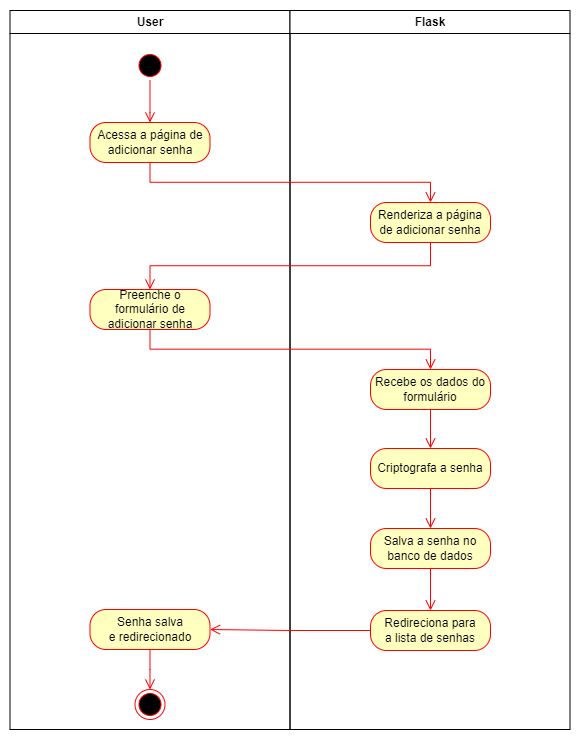

The diagram above was exported from draw.io. Its source (the exported page's mxGraphModel, read from the mxfile embedded in the PNG):
<mxGraphModel dx="748" dy="561" grid="1" gridSize="10" guides="1" tooltips="1" connect="1" arrows="1" fold="1" page="1" pageScale="1" pageWidth="1169" pageHeight="826" background="none" math="0" shadow="0">
  <root>
    <mxCell id="0" />
    <mxCell id="1" parent="0" />
    <mxCell id="2" value="User" style="swimlane;whiteSpace=wrap" parent="1" vertex="1">
      <mxGeometry x="164.5" y="41" width="280" height="719" as="geometry" />
    </mxCell>
    <mxCell id="5" value="" style="ellipse;shape=startState;fillColor=#000000;strokeColor=#ff0000;" parent="2" vertex="1">
      <mxGeometry x="125" y="40" width="30" height="30" as="geometry" />
    </mxCell>
    <mxCell id="6" value="" style="edgeStyle=elbowEdgeStyle;elbow=horizontal;verticalAlign=bottom;endArrow=open;endSize=8;strokeColor=#FF0000;endFill=1;rounded=0;entryX=0.5;entryY=0;entryDx=0;entryDy=0;" parent="2" source="5" target="JkqjbPph4rJUdAelWq5o-41" edge="1">
      <mxGeometry x="100" y="40" as="geometry">
        <mxPoint x="140.5" y="110" as="targetPoint" />
        <Array as="points">
          <mxPoint x="140" y="102" />
        </Array>
      </mxGeometry>
    </mxCell>
    <mxCell id="JkqjbPph4rJUdAelWq5o-41" value="Acessa a página de adicionar senha" style="rounded=1;whiteSpace=wrap;html=1;arcSize=40;fontColor=#000000;fillColor=#ffffc0;strokeColor=#ff0000;" vertex="1" parent="2">
      <mxGeometry x="80" y="112" width="120" height="40" as="geometry" />
    </mxCell>
    <mxCell id="JkqjbPph4rJUdAelWq5o-45" value="Preenche o formulário de adicionar senha" style="rounded=1;whiteSpace=wrap;html=1;arcSize=40;fontColor=#000000;fillColor=#ffffc0;strokeColor=#ff0000;" vertex="1" parent="2">
      <mxGeometry x="80" y="279" width="120" height="40" as="geometry" />
    </mxCell>
    <mxCell id="JkqjbPph4rJUdAelWq5o-56" value="Senha salva e&amp;nbsp;redirecionado" style="rounded=1;whiteSpace=wrap;html=1;arcSize=40;fontColor=#000000;fillColor=#ffffc0;strokeColor=#ff0000;" vertex="1" parent="2">
      <mxGeometry x="80" y="599" width="120" height="40" as="geometry" />
    </mxCell>
    <mxCell id="JkqjbPph4rJUdAelWq5o-57" value="" style="edgeStyle=orthogonalEdgeStyle;html=1;verticalAlign=bottom;endArrow=open;endSize=8;strokeColor=#ff0000;rounded=0;entryX=0.5;entryY=0;entryDx=0;entryDy=0;" edge="1" source="JkqjbPph4rJUdAelWq5o-56" parent="2" target="JkqjbPph4rJUdAelWq5o-58">
      <mxGeometry relative="1" as="geometry">
        <mxPoint x="140.5" y="669" as="targetPoint" />
        <Array as="points">
          <mxPoint x="140" y="659" />
          <mxPoint x="140" y="659" />
        </Array>
      </mxGeometry>
    </mxCell>
    <mxCell id="JkqjbPph4rJUdAelWq5o-58" value="" style="ellipse;html=1;shape=endState;fillColor=#000000;strokeColor=#ff0000;" vertex="1" parent="2">
      <mxGeometry x="125" y="679" width="30" height="30" as="geometry" />
    </mxCell>
    <mxCell id="3" value="Flask" style="swimlane;whiteSpace=wrap" parent="1" vertex="1">
      <mxGeometry x="444.5" y="41" width="280" height="719" as="geometry" />
    </mxCell>
    <mxCell id="JkqjbPph4rJUdAelWq5o-43" value="Renderiza a página de adicionar senha" style="rounded=1;whiteSpace=wrap;html=1;arcSize=40;fontColor=#000000;fillColor=#ffffc0;strokeColor=#ff0000;" vertex="1" parent="3">
      <mxGeometry x="80.5" y="192" width="120" height="40" as="geometry" />
    </mxCell>
    <mxCell id="JkqjbPph4rJUdAelWq5o-47" value="Recebe os dados do formulário" style="rounded=1;whiteSpace=wrap;html=1;arcSize=40;fontColor=#000000;fillColor=#ffffc0;strokeColor=#ff0000;" vertex="1" parent="3">
      <mxGeometry x="80.5" y="359" width="120" height="40" as="geometry" />
    </mxCell>
    <mxCell id="JkqjbPph4rJUdAelWq5o-48" value="" style="edgeStyle=orthogonalEdgeStyle;html=1;verticalAlign=bottom;endArrow=open;endSize=8;strokeColor=#ff0000;rounded=0;entryX=0.5;entryY=0;entryDx=0;entryDy=0;" edge="1" source="JkqjbPph4rJUdAelWq5o-47" parent="3" target="JkqjbPph4rJUdAelWq5o-49">
      <mxGeometry relative="1" as="geometry">
        <mxPoint x="140.5" y="459" as="targetPoint" />
      </mxGeometry>
    </mxCell>
    <mxCell id="JkqjbPph4rJUdAelWq5o-49" value="Criptografa a senha" style="rounded=1;whiteSpace=wrap;html=1;arcSize=40;fontColor=#000000;fillColor=#ffffc0;strokeColor=#ff0000;" vertex="1" parent="3">
      <mxGeometry x="80.5" y="438" width="120" height="40" as="geometry" />
    </mxCell>
    <mxCell id="JkqjbPph4rJUdAelWq5o-50" value="" style="edgeStyle=orthogonalEdgeStyle;html=1;verticalAlign=bottom;endArrow=open;endSize=8;strokeColor=#ff0000;rounded=0;entryX=0.5;entryY=0;entryDx=0;entryDy=0;" edge="1" source="JkqjbPph4rJUdAelWq5o-49" parent="3" target="JkqjbPph4rJUdAelWq5o-52">
      <mxGeometry relative="1" as="geometry">
        <mxPoint x="140.5" y="579" as="targetPoint" />
      </mxGeometry>
    </mxCell>
    <mxCell id="JkqjbPph4rJUdAelWq5o-52" value="Salva a senha no banco de dados" style="rounded=1;whiteSpace=wrap;html=1;arcSize=40;fontColor=#000000;fillColor=#ffffc0;strokeColor=#ff0000;" vertex="1" parent="3">
      <mxGeometry x="80.5" y="518" width="120" height="40" as="geometry" />
    </mxCell>
    <mxCell id="JkqjbPph4rJUdAelWq5o-53" value="" style="edgeStyle=orthogonalEdgeStyle;html=1;verticalAlign=bottom;endArrow=open;endSize=8;strokeColor=#ff0000;rounded=0;entryX=0.5;entryY=0;entryDx=0;entryDy=0;" edge="1" source="JkqjbPph4rJUdAelWq5o-52" parent="3" target="JkqjbPph4rJUdAelWq5o-54">
      <mxGeometry relative="1" as="geometry">
        <mxPoint x="140.5" y="609" as="targetPoint" />
      </mxGeometry>
    </mxCell>
    <mxCell id="JkqjbPph4rJUdAelWq5o-54" value="Redireciona para a&amp;nbsp;lista de senhas" style="rounded=1;whiteSpace=wrap;html=1;arcSize=40;fontColor=#000000;fillColor=#ffffc0;strokeColor=#ff0000;" vertex="1" parent="3">
      <mxGeometry x="80.5" y="600" width="120" height="40" as="geometry" />
    </mxCell>
    <mxCell id="JkqjbPph4rJUdAelWq5o-42" value="" style="edgeStyle=elbowEdgeStyle;html=1;verticalAlign=bottom;endArrow=open;endSize=8;strokeColor=#ff0000;rounded=0;entryX=0.5;entryY=0;entryDx=0;entryDy=0;elbow=vertical;" edge="1" source="JkqjbPph4rJUdAelWq5o-41" parent="1" target="JkqjbPph4rJUdAelWq5o-43">
      <mxGeometry relative="1" as="geometry">
        <mxPoint x="304.5" y="253" as="targetPoint" />
      </mxGeometry>
    </mxCell>
    <mxCell id="JkqjbPph4rJUdAelWq5o-44" value="" style="edgeStyle=elbowEdgeStyle;html=1;verticalAlign=bottom;endArrow=open;endSize=8;strokeColor=#ff0000;rounded=0;entryX=0.5;entryY=0;entryDx=0;entryDy=0;elbow=vertical;" edge="1" source="JkqjbPph4rJUdAelWq5o-43" parent="1" target="JkqjbPph4rJUdAelWq5o-45">
      <mxGeometry relative="1" as="geometry">
        <mxPoint x="585" y="333" as="targetPoint" />
      </mxGeometry>
    </mxCell>
    <mxCell id="JkqjbPph4rJUdAelWq5o-46" value="" style="edgeStyle=elbowEdgeStyle;html=1;verticalAlign=bottom;endArrow=open;endSize=8;strokeColor=#ff0000;rounded=0;entryX=0.5;entryY=0;entryDx=0;entryDy=0;elbow=vertical;" edge="1" source="JkqjbPph4rJUdAelWq5o-45" parent="1" target="JkqjbPph4rJUdAelWq5o-47">
      <mxGeometry relative="1" as="geometry">
        <mxPoint x="304.5" y="413" as="targetPoint" />
      </mxGeometry>
    </mxCell>
    <mxCell id="JkqjbPph4rJUdAelWq5o-55" value="" style="edgeStyle=orthogonalEdgeStyle;html=1;verticalAlign=bottom;endArrow=open;endSize=8;strokeColor=#ff0000;rounded=0;entryX=1;entryY=0.5;entryDx=0;entryDy=0;" edge="1" source="JkqjbPph4rJUdAelWq5o-54" parent="1" target="JkqjbPph4rJUdAelWq5o-56">
      <mxGeometry relative="1" as="geometry">
        <mxPoint x="585" y="760" as="targetPoint" />
      </mxGeometry>
    </mxCell>
  </root>
</mxGraphModel>